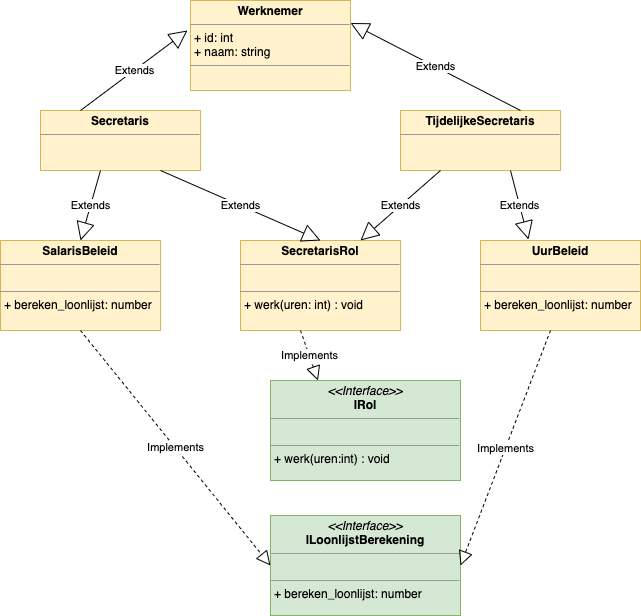

The diagram above was exported from draw.io. Its source (the exported page's mxGraphModel, read from the mxfile embedded in the PNG):
<mxGraphModel dx="943" dy="646" grid="1" gridSize="10" guides="1" tooltips="1" connect="1" arrows="1" fold="1" page="1" pageScale="1" pageWidth="827" pageHeight="1169" math="0" shadow="0">
  <root>
    <mxCell id="0" />
    <mxCell id="1" parent="0" />
    <mxCell id="F-qYeSu6ygtGO0nnu_Up-1" value="&lt;p style=&quot;margin: 0px ; margin-top: 4px ; text-align: center&quot;&gt;&lt;i&gt;&amp;lt;&amp;lt;Interface&amp;gt;&amp;gt;&lt;/i&gt;&lt;br&gt;&lt;b&gt;ILoonlijstBerekening&lt;/b&gt;&lt;/p&gt;&lt;hr size=&quot;1&quot;&gt;&lt;p style=&quot;margin: 0px ; margin-left: 4px&quot;&gt;&lt;br&gt;&lt;/p&gt;&lt;hr size=&quot;1&quot;&gt;&lt;p style=&quot;margin: 0px ; margin-left: 4px&quot;&gt;+ bereken_loonlijst: number&lt;br&gt;&lt;br&gt;&lt;/p&gt;" style="verticalAlign=top;align=left;overflow=fill;fontSize=12;fontFamily=Helvetica;html=1;fillColor=#d5e8d4;strokeColor=#82b366;" parent="1" vertex="1">
      <mxGeometry x="330" y="535" width="190" height="100" as="geometry" />
    </mxCell>
    <mxCell id="F-qYeSu6ygtGO0nnu_Up-6" value="&lt;p style=&quot;margin: 0px ; margin-top: 4px ; text-align: center&quot;&gt;&lt;b&gt;Werknemer&lt;/b&gt;&lt;/p&gt;&lt;hr size=&quot;1&quot;&gt;&lt;p style=&quot;margin: 0px ; margin-left: 4px&quot;&gt;+ id: int&lt;/p&gt;&lt;p style=&quot;margin: 0px ; margin-left: 4px&quot;&gt;+ naam: string&lt;/p&gt;&lt;hr size=&quot;1&quot;&gt;&lt;p style=&quot;margin: 0px ; margin-left: 4px&quot;&gt;&lt;br&gt;&lt;/p&gt;" style="verticalAlign=top;align=left;overflow=fill;fontSize=12;fontFamily=Helvetica;html=1;fillColor=#fff2cc;strokeColor=#d6b656;" parent="1" vertex="1">
      <mxGeometry x="250" y="20" width="160" height="90" as="geometry" />
    </mxCell>
    <mxCell id="F-qYeSu6ygtGO0nnu_Up-8" value="&lt;p style=&quot;margin: 0px ; margin-top: 4px ; text-align: center&quot;&gt;&lt;b&gt;SalarisBeleid&lt;/b&gt;&lt;/p&gt;&lt;hr size=&quot;1&quot;&gt;&lt;p style=&quot;margin: 0px ; margin-left: 4px&quot;&gt;&lt;br&gt;&lt;/p&gt;&lt;hr size=&quot;1&quot;&gt;&lt;p style=&quot;margin: 0px ; margin-left: 4px&quot;&gt;+ bereken_loonlijst: number&lt;/p&gt;" style="verticalAlign=top;align=left;overflow=fill;fontSize=12;fontFamily=Helvetica;html=1;fillColor=#fff2cc;strokeColor=#d6b656;" parent="1" vertex="1">
      <mxGeometry x="60" y="260" width="160" height="90" as="geometry" />
    </mxCell>
    <mxCell id="F-qYeSu6ygtGO0nnu_Up-9" value="&lt;p style=&quot;margin: 0px ; margin-top: 4px ; text-align: center&quot;&gt;&lt;b&gt;Secretaris&lt;/b&gt;&lt;/p&gt;&lt;hr size=&quot;1&quot;&gt;&lt;p style=&quot;margin: 0px ; margin-left: 4px&quot;&gt;&lt;br&gt;&lt;/p&gt;" style="verticalAlign=top;align=left;overflow=fill;fontSize=12;fontFamily=Helvetica;html=1;fillColor=#fff2cc;strokeColor=#d6b656;" parent="1" vertex="1">
      <mxGeometry x="100" y="130" width="160" height="60" as="geometry" />
    </mxCell>
    <mxCell id="hlN0wa7GpUQ5E49UyxrZ-2" value="&lt;p style=&quot;margin: 0px ; margin-top: 4px ; text-align: center&quot;&gt;&lt;b&gt;SecretarisRol&lt;/b&gt;&lt;/p&gt;&lt;hr size=&quot;1&quot;&gt;&lt;p style=&quot;margin: 0px ; margin-left: 4px&quot;&gt;&lt;br&gt;&lt;/p&gt;&lt;hr size=&quot;1&quot;&gt;&lt;p style=&quot;margin: 0px ; margin-left: 4px&quot;&gt;+ werk(uren: int) : void&lt;/p&gt;" style="verticalAlign=top;align=left;overflow=fill;fontSize=12;fontFamily=Helvetica;html=1;fillColor=#fff2cc;strokeColor=#d6b656;" parent="1" vertex="1">
      <mxGeometry x="300" y="260" width="160" height="90" as="geometry" />
    </mxCell>
    <mxCell id="hlN0wa7GpUQ5E49UyxrZ-9" value="&lt;p style=&quot;margin: 0px ; margin-top: 4px ; text-align: center&quot;&gt;&lt;i&gt;&amp;lt;&amp;lt;Interface&amp;gt;&amp;gt;&lt;/i&gt;&lt;br&gt;&lt;b&gt;IRol&lt;/b&gt;&lt;/p&gt;&lt;hr size=&quot;1&quot;&gt;&lt;p style=&quot;margin: 0px ; margin-left: 4px&quot;&gt;&lt;br&gt;&lt;/p&gt;&lt;hr size=&quot;1&quot;&gt;&lt;p style=&quot;margin: 0px ; margin-left: 4px&quot;&gt;+ werk(uren:int) : void&lt;br&gt;&lt;br&gt;&lt;/p&gt;" style="verticalAlign=top;align=left;overflow=fill;fontSize=12;fontFamily=Helvetica;html=1;fillColor=#d5e8d4;strokeColor=#82b366;" parent="1" vertex="1">
      <mxGeometry x="330" y="400" width="190" height="100" as="geometry" />
    </mxCell>
    <mxCell id="UWhRQM7Wznjj-bk-ZK36-1" value="&lt;p style=&quot;margin: 0px ; margin-top: 4px ; text-align: center&quot;&gt;&lt;b&gt;TijdelijkeSecretaris&lt;/b&gt;&lt;/p&gt;&lt;hr size=&quot;1&quot;&gt;&lt;p style=&quot;margin: 0px ; margin-left: 4px&quot;&gt;&lt;br&gt;&lt;/p&gt;" style="verticalAlign=top;align=left;overflow=fill;fontSize=12;fontFamily=Helvetica;html=1;fillColor=#fff2cc;strokeColor=#d6b656;" vertex="1" parent="1">
      <mxGeometry x="460" y="130" width="160" height="60" as="geometry" />
    </mxCell>
    <mxCell id="UWhRQM7Wznjj-bk-ZK36-2" value="Extends" style="endArrow=block;endSize=16;endFill=0;html=1;entryX=1;entryY=0.25;entryDx=0;entryDy=0;exitX=0.75;exitY=0;exitDx=0;exitDy=0;" edge="1" parent="1" source="UWhRQM7Wznjj-bk-ZK36-1" target="F-qYeSu6ygtGO0nnu_Up-6">
      <mxGeometry width="160" relative="1" as="geometry">
        <mxPoint x="480" y="129" as="sourcePoint" />
        <mxPoint x="590" y="129" as="targetPoint" />
      </mxGeometry>
    </mxCell>
    <mxCell id="UWhRQM7Wznjj-bk-ZK36-3" value="Extends" style="endArrow=block;endSize=16;endFill=0;html=1;entryX=-0.019;entryY=0.333;entryDx=0;entryDy=0;exitX=0.25;exitY=0;exitDx=0;exitDy=0;entryPerimeter=0;" edge="1" parent="1" source="F-qYeSu6ygtGO0nnu_Up-9" target="F-qYeSu6ygtGO0nnu_Up-6">
      <mxGeometry width="160" relative="1" as="geometry">
        <mxPoint x="170" y="130" as="sourcePoint" />
        <mxPoint x="50" y="42.5" as="targetPoint" />
      </mxGeometry>
    </mxCell>
    <mxCell id="UWhRQM7Wznjj-bk-ZK36-4" value="&lt;p style=&quot;margin: 0px ; margin-top: 4px ; text-align: center&quot;&gt;&lt;b&gt;UurBeleid&lt;/b&gt;&lt;/p&gt;&lt;hr size=&quot;1&quot;&gt;&lt;p style=&quot;margin: 0px ; margin-left: 4px&quot;&gt;&lt;br&gt;&lt;/p&gt;&lt;hr size=&quot;1&quot;&gt;&lt;p style=&quot;margin: 0px ; margin-left: 4px&quot;&gt;+ bereken_loonlijst: number&lt;/p&gt;" style="verticalAlign=top;align=left;overflow=fill;fontSize=12;fontFamily=Helvetica;html=1;fillColor=#fff2cc;strokeColor=#d6b656;" vertex="1" parent="1">
      <mxGeometry x="540" y="260" width="160" height="90" as="geometry" />
    </mxCell>
    <mxCell id="UWhRQM7Wznjj-bk-ZK36-5" value="Implements" style="endArrow=block;dashed=1;endFill=0;endSize=12;html=1;entryX=1;entryY=0.5;entryDx=0;entryDy=0;" edge="1" parent="1" target="F-qYeSu6ygtGO0nnu_Up-1">
      <mxGeometry width="160" relative="1" as="geometry">
        <mxPoint x="610" y="350" as="sourcePoint" />
        <mxPoint x="720" y="350" as="targetPoint" />
      </mxGeometry>
    </mxCell>
    <mxCell id="UWhRQM7Wznjj-bk-ZK36-6" value="Implements" style="endArrow=block;dashed=1;endFill=0;endSize=12;html=1;entryX=0;entryY=0.5;entryDx=0;entryDy=0;" edge="1" parent="1" target="F-qYeSu6ygtGO0nnu_Up-1">
      <mxGeometry width="160" relative="1" as="geometry">
        <mxPoint x="140" y="350" as="sourcePoint" />
        <mxPoint x="50" y="585" as="targetPoint" />
      </mxGeometry>
    </mxCell>
    <mxCell id="UWhRQM7Wznjj-bk-ZK36-7" value="Implements" style="endArrow=block;dashed=1;endFill=0;endSize=12;html=1;entryX=0.25;entryY=0;entryDx=0;entryDy=0;" edge="1" parent="1" target="hlN0wa7GpUQ5E49UyxrZ-9">
      <mxGeometry width="160" relative="1" as="geometry">
        <mxPoint x="360" y="350" as="sourcePoint" />
        <mxPoint x="550" y="585" as="targetPoint" />
      </mxGeometry>
    </mxCell>
    <mxCell id="UWhRQM7Wznjj-bk-ZK36-8" value="Extends" style="endArrow=block;endSize=16;endFill=0;html=1;entryX=0.5;entryY=0;entryDx=0;entryDy=0;" edge="1" parent="1" target="F-qYeSu6ygtGO0nnu_Up-8">
      <mxGeometry width="160" relative="1" as="geometry">
        <mxPoint x="160" y="190" as="sourcePoint" />
        <mxPoint x="270" y="190" as="targetPoint" />
      </mxGeometry>
    </mxCell>
    <mxCell id="UWhRQM7Wznjj-bk-ZK36-9" value="Extends" style="endArrow=block;endSize=16;endFill=0;html=1;entryX=0.5;entryY=0;entryDx=0;entryDy=0;entryPerimeter=0;" edge="1" parent="1" target="hlN0wa7GpUQ5E49UyxrZ-2">
      <mxGeometry width="160" relative="1" as="geometry">
        <mxPoint x="220" y="190" as="sourcePoint" />
        <mxPoint x="200" y="260" as="targetPoint" />
      </mxGeometry>
    </mxCell>
    <mxCell id="UWhRQM7Wznjj-bk-ZK36-10" value="Extends" style="endArrow=block;endSize=16;endFill=0;html=1;entryX=0.75;entryY=0;entryDx=0;entryDy=0;" edge="1" parent="1" target="hlN0wa7GpUQ5E49UyxrZ-2">
      <mxGeometry width="160" relative="1" as="geometry">
        <mxPoint x="500" y="190" as="sourcePoint" />
        <mxPoint x="610" y="190" as="targetPoint" />
      </mxGeometry>
    </mxCell>
    <mxCell id="UWhRQM7Wznjj-bk-ZK36-11" value="Extends" style="endArrow=block;endSize=16;endFill=0;html=1;entryX=0.3;entryY=-0.011;entryDx=0;entryDy=0;entryPerimeter=0;" edge="1" parent="1" target="UWhRQM7Wznjj-bk-ZK36-4">
      <mxGeometry width="160" relative="1" as="geometry">
        <mxPoint x="570" y="190" as="sourcePoint" />
        <mxPoint x="490" y="260" as="targetPoint" />
      </mxGeometry>
    </mxCell>
  </root>
</mxGraphModel>